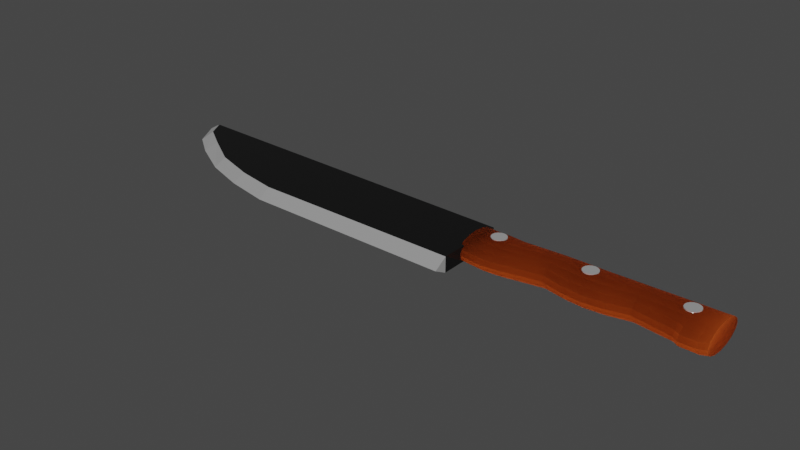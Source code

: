 # Source: faca_cozinha.blend  (saved by Blender 3.5.10; exported with 4.5.12 LTS)
import bpy
from mathutils import Matrix  # noqa: F401  (used for matrix-valued properties, if any)

bpy.ops.wm.read_factory_settings(use_empty=True)
scene = bpy.context.scene
scene.name = 'Scene'

# ---- collections
col_collection = bpy.data.collections.new('Collection'); scene.collection.children.link(col_collection)

# ---- materials (node trees are filled in below, after node groups)
mat_material = bpy.data.materials.new('Material')
mat_material.alpha_threshold = 0.0
mat_material.use_transparent_shadow = False
mat_material.roughness = 0.5
mat_material.line_color = (0.0, 0.0, 0.0, 1.0)
mat_material_001 = bpy.data.materials.new('Material.001')
mat_material_001.alpha_threshold = 0.0
mat_material_001.use_transparent_shadow = False
mat_material_001.roughness = 0.5
mat_material_001.line_color = (0.0, 0.0, 0.0, 1.0)
mat_material_002 = bpy.data.materials.new('Material.002')
mat_material_002.use_transparent_shadow = False

# ---- material node trees
mat_material.use_nodes = True; mat_material.node_tree.nodes.clear()
_N = mat_material.node_tree.nodes; _L = mat_material.node_tree.links
n0 = _N.new('ShaderNodeOutputMaterial'); n0.name = 'Material Output'; n0.location = (300, 300)
n1 = _N.new('ShaderNodeBsdfPrincipled'); n1.name = 'Principled BSDF'; n1.location = (9, 293)
n1.distribution = 'GGX'
n1.subsurface_method = 'RANDOM_WALK_SKIN'
n1.inputs[0].default_value = (0.01925, 0.01925, 0.01925, 1.0)
n1.inputs[1].default_value = 0.5849
n1.inputs[2].default_value = 0.0
n1.inputs[3].default_value = 0.0
n1.inputs[13].default_value = 0.0
n1.inputs[27].default_value = (0.0, 0.0, 0.0, 1.0)
n1.inputs[28].default_value = 1.0
_L.new(n1.outputs[0], n0.inputs[0])
n0.is_active_output = True
mat_material_001.use_nodes = True; mat_material_001.node_tree.nodes.clear()
_N = mat_material_001.node_tree.nodes; _L = mat_material_001.node_tree.links
n0 = _N.new('ShaderNodeOutputMaterial'); n0.name = 'Material Output'; n0.location = (196, 276)
n1 = _N.new('ShaderNodeBsdfPrincipled'); n1.name = 'Principled BSDF'; n1.location = (-94, 276)
n1.distribution = 'GGX'
n1.subsurface_method = 'RANDOM_WALK_SKIN'
n1.inputs[0].default_value = (1.0, 1.0, 1.0, 1.0)
n1.inputs[1].default_value = 0.7358
n1.inputs[2].default_value = 0.0
n1.inputs[3].default_value = 1.45
n1.inputs[11].default_value = 1.01
n1.inputs[13].default_value = 0.0
n1.inputs[27].default_value = (0.0, 0.0, 0.0, 1.0)
n1.inputs[28].default_value = 1.0
_L.new(n1.outputs[0], n0.inputs[0])
n0.is_active_output = True
mat_material_002.use_nodes = True; mat_material_002.node_tree.nodes.clear()
_N = mat_material_002.node_tree.nodes; _L = mat_material_002.node_tree.links
n0 = _N.new('ShaderNodeOutputMaterial'); n0.name = 'Material Output'; n0.location = (301, 300)
n1 = _N.new('ShaderNodeBsdfPrincipled'); n1.name = 'Principled BSDF'; n1.location = (11, 300)
n1.distribution = 'GGX'
n1.subsurface_method = 'RANDOM_WALK_SKIN'
n1.inputs[0].default_value = (0.08221, 0.00689, 0.001136, 1.0)
n1.inputs[2].default_value = 0.9378
n1.inputs[3].default_value = 1.45
n1.inputs[8].default_value = 1.0
n1.inputs[10].default_value = 1.0
n1.inputs[13].default_value = 0.0
n1.inputs[19].default_value = 0.1441
n1.inputs[27].default_value = (0.0, 0.0, 0.0, 1.0)
n1.inputs[28].default_value = 1.0
_L.new(n1.outputs[0], n0.inputs[0])
n0.is_active_output = True

# ---- world
world_world = bpy.data.worlds.new('World'); scene.world = world_world
world_world.use_nodes = True; world_world.node_tree.nodes.clear()
_N = world_world.node_tree.nodes; _L = world_world.node_tree.links
n0 = _N.new('ShaderNodeOutputWorld'); n0.name = 'World Output'; n0.location = (300, 300)
n1 = _N.new('ShaderNodeBackground'); n1.name = 'Background'; n1.location = (10, 300)
n1.inputs[0].default_value = (0.05088, 0.05088, 0.05088, 1.0)
_L.new(n1.outputs[0], n0.inputs[0])
n0.is_active_output = True
world_world.color = (0.05088, 0.05088, 0.05088)
world_world.use_sun_shadow = False
world_world.sun_shadow_jitter_overblur = 0.0

# ---- meshes
me_plane_002 = bpy.data.meshes.new('Plane.002')
me_plane_002.from_pydata([(-0.04143, 0.2897, 0.03567), (-1.013, 0.2327, 0.0), (-1.416, 0.3388, 0.0), (-1.598, 0.4378, 0.0), (-1.716, 0.5226, 0.0), (-1.728, 0.6471, 0.03525), (-0.04249, 0.6089, 0.03487), (-0.03839, 0.2239, 0.0), (-1.021, 0.2966, 0.03416), (-1.409, 0.3947, 0.03425), (-1.569, 0.4917, 0.03437), (-1.685, 0.5674, 0.03446), (-1.788, 0.6473, 0.0), (-1.213, 0.3327, 0.0342), (-1.223, 0.2753, 0.0), (-0.04143, 0.2897, 0.0), (-0.04249, 0.6089, 0.0), (-0.04143, 0.2897, -0.03567), (-1.728, 0.6471, -0.03525), (-0.04249, 0.6089, -0.03487), (-1.021, 0.2966, -0.03416), (-1.409, 0.3947, -0.03425), (-1.569, 0.4917, -0.03437), (-1.685, 0.5674, -0.03446), (-1.213, 0.3327, -0.0342)], [], [(0, 8, 13, 9, 10, 11, 5, 6), (8, 0, 7, 1), (13, 8, 1, 14), (10, 9, 2, 3), (11, 10, 3, 4), (5, 11, 4, 12), (9, 13, 14, 2), (0, 6, 16, 15), (6, 5, 12, 16), (0, 15, 7), (17, 19, 18, 23, 22, 21, 24, 20), (20, 1, 7, 17), (24, 14, 1, 20), (22, 3, 2, 21), (23, 4, 3, 22), (18, 12, 4, 23), (21, 2, 14, 24), (17, 15, 16, 19), (19, 16, 12, 18), (17, 7, 15)])
me_plane_002.polygons.foreach_set('material_index', [0, 1, 1, 1, 1, 1, 1, 0, 0, 1, 0, 1, 1, 1, 1, 1, 1, 0, 0, 1])
_uv = me_plane_002.uv_layers.new(name='UVMap')
_uv.uv.foreach_set('vector', [0.0, 0.0, 0.0, 0.0, 0.0, 0.0, 0.0, 0.0, 0.0, 0.0, 0.0, 0.0, 0.0, 0.0, 0.0, 0.0, 0.0, 0.0, 0.0, 0.0, 0.0, 0.0, 0.0, 0.0, 0.0, 0.0, 0.0, 0.0, 0.0, 0.0, 0.0, 0.0, 0.0, 0.0, 0.0, 0.0, 0.0, 0.0, 0.0, 0.0, 0.0, 0.0, 0.0, 0.0, 0.0, 0.0, 0.0, 0.0, 0.0, 0.0, 0.0, 0.0, 0.0, 0.0, 0.0, 0.0, 0.0, 0.0, 0.0, 0.0, 0.0, 0.0, 0.0, 0.0, 0.0, 0.0, 0.0, 0.0, 0.0, 0.0, 0.0, 0.0, 0.0, 0.0, 0.0, 0.0, 0.0, 0.0, 0.0, 0.0, 0.0, 0.0, 0.0, 0.0, 0.0, 0.0, 0.0, 0.0, 0.0, 0.0, 0.0, 0.0, 0.0, 0.0, 0.0, 0.0, 0.0, 0.0, 0.0, 0.0, 0.0, 0.0, 0.0, 0.0, 0.0, 0.0, 0.0, 0.0, 0.0, 0.0, 0.0, 0.0, 0.0, 0.0, 0.0, 0.0, 0.0, 0.0, 0.0, 0.0, 0.0, 0.0, 0.0, 0.0, 0.0, 0.0, 0.0, 0.0, 0.0, 0.0, 0.0, 0.0, 0.0, 0.0, 0.0, 0.0, 0.0, 0.0, 0.0, 0.0, 0.0, 0.0, 0.0, 0.0, 0.0, 0.0, 0.0, 0.0, 0.0, 0.0, 0.0, 0.0, 0.0, 0.0, 0.0, 0.0, 0.0, 0.0, 0.0, 0.0, 0.0, 0.0, 0.0, 0.0, 0.0, 0.0, 0.0, 0.0, 0.0, 0.0, 0.0, 0.0])
me_plane_002.materials.append(mat_material)
me_plane_002.materials.append(mat_material_001)
me_plane_002.update()
me_cylinder_001 = bpy.data.meshes.new('Cylinder.001')
me_cylinder_001.from_pydata([(2.281e-08, 0.6055, -0.0559), (-1.33e-08, 0.6055, 1.005), (0.04484, 0.5965, -0.0559), (0.04484, 0.5965, 1.005), (0.08285, 0.5711, -0.0559), (0.08285, 0.5711, 1.005), (0.1083, 0.5331, -0.0559), (0.1083, 0.5331, 1.005), (0.1172, 0.4883, -0.0559), (0.1172, 0.4883, 1.005), (0.1083, 0.4435, -0.0559), (0.1083, 0.4435, 1.005), (0.08285, 0.4054, -0.0559), (0.08285, 0.4054, 1.005), (0.04484, 0.38, -0.0559), (0.04484, 0.38, 1.005), (2.281e-08, 0.3711, -0.0559), (-1.33e-08, 0.3711, 1.005), (-0.04484, 0.38, -0.0559), (-0.04484, 0.38, 1.005), (-0.08285, 0.4054, -0.0559), (-0.08285, 0.4054, 1.005), (-0.1083, 0.4435, -0.0559), (-0.1083, 0.4435, 1.005), (-0.1172, 0.4883, -0.0559), (-0.1172, 0.4883, 1.005), (-0.1083, 0.5331, -0.0559), (-0.1083, 0.5331, 1.005), (-0.08285, 0.5711, -0.0559), (-0.08285, 0.5711, 1.005), (-0.04484, 0.5965, -0.0559), (-0.04484, 0.5965, 1.005), (-1.211e-08, 0.6055, 0.9695), (0.04484, 0.5965, 0.9695), (0.08285, 0.5692, 0.9695), (0.1083, 0.5283, 0.9695), (0.1172, 0.4801, 0.9695), (0.1083, 0.4319, 0.9695), (0.08285, 0.391, 0.9695), (0.04484, 0.3637, 0.9695), (-1.211e-08, 0.3541, 0.9695), (-0.04484, 0.3637, 0.9695), (-0.08285, 0.391, 0.9695), (-0.1083, 0.4319, 0.9695), (-0.1172, 0.4801, 0.9695), (-0.1083, 0.5283, 0.9695), (-0.08285, 0.5692, 0.9695), (-0.04484, 0.5965, 0.9695), (0.04484, 0.5965, 0.8982), (0.08285, 0.5693, 0.8982), (0.1083, 0.5287, 0.8982), (0.1172, 0.4807, 0.8982), (0.1083, 0.4327, 0.8982), (0.08285, 0.392, 0.8982), (0.04484, 0.3648, 0.8982), (-9.678e-09, 0.3553, 0.8982), (-0.04484, 0.3648, 0.8982), (-0.08285, 0.392, 0.8982), (-0.1083, 0.4327, 0.8982), (-0.1172, 0.4807, 0.8982), (-0.1083, 0.5287, 0.8982), (-0.08285, 0.5693, 0.8982), (-0.04484, 0.5965, 0.8982), (-9.678e-09, 0.6055, 0.8982), (0.04484, 0.5946, 0.8725), (0.08285, 0.5697, 0.8725), (0.1083, 0.5323, 0.8725), (0.1172, 0.4883, 0.8725), (0.1083, 0.4443, 0.8725), (0.08285, 0.4069, 0.8725), (0.04484, 0.382, 0.8725), (-8.804e-09, 0.3732, 0.8725), (-0.04484, 0.382, 0.8725), (-0.08285, 0.4069, 0.8725), (-0.1083, 0.4443, 0.8725), (-0.1172, 0.4883, 0.8725), (-0.1083, 0.5323, 0.8725), (-0.08285, 0.5697, 0.8725), (-0.04484, 0.5946, 0.8725), (-8.804e-09, 0.6055, 0.8725), (0.04484, 0.5886, 0.6913), (0.08285, 0.5678, 0.6913), (0.1083, 0.5365, 0.6913), (0.1172, 0.4996, 0.6913), (0.1083, 0.4628, 0.6913), (0.08285, 0.4315, 0.6913), (0.04484, 0.4106, 0.6913), (-2.633e-09, 0.4033, 0.6913), (-0.04484, 0.4106, 0.6913), (-0.08285, 0.4315, 0.6913), (-0.1083, 0.4628, 0.6913), (-0.1172, 0.4996, 0.6913), (-0.1083, 0.5365, 0.6913), (-0.08285, 0.5678, 0.6913), (-0.04484, 0.5886, 0.6913), (-2.633e-09, 0.6055, 0.6913), (0.04484, 0.5893, 0.3177), (0.08285, 0.5682, 0.3177), (0.1083, 0.5368, 0.3177), (0.1172, 0.4996, 0.3177), (0.1083, 0.4625, 0.3177), (0.08285, 0.431, 0.3177), (0.04484, 0.41, 0.3177), (1.009e-08, 0.4026, 0.3177), (-0.04484, 0.41, 0.3177), (-0.08285, 0.431, 0.3177), (-0.1083, 0.4625, 0.3177), (-0.1172, 0.4996, 0.3177), (-0.1083, 0.5368, 0.3177), (-0.08285, 0.5682, 0.3177), (-0.04484, 0.5893, 0.3177), (1.009e-08, 0.6055, 0.3177), (3.727e-09, 0.6055, 0.5045), (0.04484, 0.5903, 0.5045), (0.08285, 0.5653, 0.5045), (0.1083, 0.5278, 0.5045), (0.1172, 0.4835, 0.5045), (0.1083, 0.4393, 0.5045), (0.08285, 0.4018, 0.5045), (0.04484, 0.3768, 0.5045), (3.727e-09, 0.368, 0.5045), (-0.04484, 0.3768, 0.5045), (-0.08285, 0.4018, 0.5045), (-0.1083, 0.4393, 0.5045), (-0.1172, 0.4835, 0.5045), (-0.1083, 0.5278, 0.5045), (-0.08285, 0.5653, 0.5045), (-0.04484, 0.5903, 0.5045), (0.04484, 0.5914, 0.4111), (0.08285, 0.5674, 0.4111), (0.1083, 0.5314, 0.4111), (0.1172, 0.489, 0.4111), (0.1083, 0.4465, 0.4111), (0.08285, 0.4106, 0.4111), (0.04484, 0.3866, 0.4111), (6.908e-09, 0.3781, 0.4111), (-0.04484, 0.3866, 0.4111), (-0.08285, 0.4106, 0.4111), (-0.1083, 0.4465, 0.4111), (-0.1172, 0.489, 0.4111), (-0.1083, 0.5314, 0.4111), (-0.08285, 0.5674, 0.4111), (-0.04484, 0.5914, 0.4111), (6.908e-09, 0.6055, 0.4111), (5.47e-10, 0.6055, 0.5979), (0.04484, 0.591, 0.5979), (0.08285, 0.5671, 0.5979), (0.1083, 0.5313, 0.5979), (0.1172, 0.489, 0.5979), (0.1083, 0.4467, 0.5979), (0.08285, 0.4108, 0.5979), (0.04484, 0.3869, 0.5979), (5.47e-10, 0.3785, 0.5979), (-0.04484, 0.3869, 0.5979), (-0.08285, 0.4108, 0.5979), (-0.1083, 0.4467, 0.5979), (-0.1172, 0.489, 0.5979), (-0.1083, 0.5313, 0.5979), (-0.08285, 0.5671, 0.5979), (-0.04484, 0.591, 0.5979), (0.04484, 0.5842, 0.1309), (0.08285, 0.5593, 0.1309), (0.1083, 0.5221, 0.1309), (0.1172, 0.4781, 0.1309), (0.1083, 0.4342, 0.1309), (0.08285, 0.3969, 0.1309), (0.04484, 0.3721, 0.1309), (1.645e-08, 0.3633, 0.1309), (-0.04484, 0.3721, 0.1309), (-0.08285, 0.3969, 0.1309), (-0.1083, 0.4342, 0.1309), (-0.1172, 0.4781, 0.1309), (-0.1083, 0.5221, 0.1309), (-0.08285, 0.5593, 0.1309), (-0.04484, 0.5842, 0.1309), (1.645e-08, 0.6055, 0.1309), (0.04484, 0.5924, 0.06318), (0.08285, 0.5657, 0.06318), (0.1083, 0.5258, 0.06318), (0.1172, 0.4788, 0.06318), (0.1083, 0.4317, 0.06318), (0.08285, 0.3919, 0.06318), (0.04484, 0.3652, 0.06318), (1.876e-08, 0.3558, 0.06318), (-0.04484, 0.3652, 0.06318), (-0.08285, 0.3919, 0.06318), (-0.1083, 0.4317, 0.06318), (-0.1172, 0.4788, 0.06318), (-0.1083, 0.5258, 0.06318), (-0.08285, 0.5657, 0.06318), (-0.04484, 0.5924, 0.06318), (1.876e-08, 0.6055, 0.06318), (0.04484, 0.5915, -0.008205), (0.08285, 0.5658, -0.008205), (0.1083, 0.5274, -0.008205), (0.1172, 0.4821, -0.008205), (0.1083, 0.4368, -0.008205), (0.08285, 0.3984, -0.008205), (0.04484, 0.3727, -0.008205), (2.119e-08, 0.3637, -0.008205), (-0.04484, 0.3727, -0.008205), (-0.08285, 0.3984, -0.008205), (-0.1083, 0.4368, -0.008205), (-0.1172, 0.4821, -0.008205), (-0.1083, 0.5274, -0.008205), (-0.08285, 0.5658, -0.008205), (-0.04484, 0.5915, -0.008205), (2.119e-08, 0.6055, -0.008205)], [], [(32, 1, 3, 33), (33, 3, 5, 34), (34, 5, 7, 35), (35, 7, 9, 36), (36, 9, 11, 37), (37, 11, 13, 38), (38, 13, 15, 39), (39, 15, 17, 40), (40, 17, 19, 41), (41, 19, 21, 42), (42, 21, 23, 43), (43, 23, 25, 44), (44, 25, 27, 45), (45, 27, 29, 46), (3, 1, 31, 29, 27, 25, 23, 21, 19, 17, 15, 13, 11, 9, 7, 5), (46, 29, 31, 47), (47, 31, 1, 32), (0, 2, 4, 6, 8, 10, 12, 14, 16, 18, 20, 22, 24, 26, 28, 30), (62, 47, 32, 63), (61, 46, 47, 62), (60, 45, 46, 61), (59, 44, 45, 60), (58, 43, 44, 59), (57, 42, 43, 58), (56, 41, 42, 57), (55, 40, 41, 56), (54, 39, 40, 55), (53, 38, 39, 54), (52, 37, 38, 53), (51, 36, 37, 52), (50, 35, 36, 51), (49, 34, 35, 50), (48, 33, 34, 49), (63, 32, 33, 48), (79, 63, 48, 64), (64, 48, 49, 65), (65, 49, 50, 66), (66, 50, 51, 67), (67, 51, 52, 68), (68, 52, 53, 69), (69, 53, 54, 70), (70, 54, 55, 71), (71, 55, 56, 72), (72, 56, 57, 73), (73, 57, 58, 74), (74, 58, 59, 75), (75, 59, 60, 76), (76, 60, 61, 77), (77, 61, 62, 78), (78, 62, 63, 79), (94, 78, 79, 95), (93, 77, 78, 94), (92, 76, 77, 93), (91, 75, 76, 92), (90, 74, 75, 91), (89, 73, 74, 90), (88, 72, 73, 89), (87, 71, 72, 88), (86, 70, 71, 87), (85, 69, 70, 86), (84, 68, 69, 85), (83, 67, 68, 84), (82, 66, 67, 83), (81, 65, 66, 82), (80, 64, 65, 81), (95, 79, 64, 80), (144, 95, 80, 145), (145, 80, 81, 146), (146, 81, 82, 147), (147, 82, 83, 148), (148, 83, 84, 149), (149, 84, 85, 150), (150, 85, 86, 151), (151, 86, 87, 152), (152, 87, 88, 153), (153, 88, 89, 154), (154, 89, 90, 155), (155, 90, 91, 156), (156, 91, 92, 157), (157, 92, 93, 158), (158, 93, 94, 159), (159, 94, 95, 144), (174, 110, 111, 175), (173, 109, 110, 174), (172, 108, 109, 173), (171, 107, 108, 172), (170, 106, 107, 171), (169, 105, 106, 170), (168, 104, 105, 169), (167, 103, 104, 168), (166, 102, 103, 167), (165, 101, 102, 166), (164, 100, 101, 165), (163, 99, 100, 164), (162, 98, 99, 163), (161, 97, 98, 162), (160, 96, 97, 161), (175, 111, 96, 160), (142, 127, 112, 143), (141, 126, 127, 142), (140, 125, 126, 141), (139, 124, 125, 140), (138, 123, 124, 139), (137, 122, 123, 138), (136, 121, 122, 137), (135, 120, 121, 136), (134, 119, 120, 135), (133, 118, 119, 134), (132, 117, 118, 133), (131, 116, 117, 132), (130, 115, 116, 131), (129, 114, 115, 130), (128, 113, 114, 129), (143, 112, 113, 128), (111, 143, 128, 96), (96, 128, 129, 97), (97, 129, 130, 98), (98, 130, 131, 99), (99, 131, 132, 100), (100, 132, 133, 101), (101, 133, 134, 102), (102, 134, 135, 103), (103, 135, 136, 104), (104, 136, 137, 105), (105, 137, 138, 106), (106, 138, 139, 107), (107, 139, 140, 108), (108, 140, 141, 109), (109, 141, 142, 110), (110, 142, 143, 111), (127, 159, 144, 112), (126, 158, 159, 127), (125, 157, 158, 126), (124, 156, 157, 125), (123, 155, 156, 124), (122, 154, 155, 123), (121, 153, 154, 122), (120, 152, 153, 121), (119, 151, 152, 120), (118, 150, 151, 119), (117, 149, 150, 118), (116, 148, 149, 117), (115, 147, 148, 116), (114, 146, 147, 115), (113, 145, 146, 114), (112, 144, 145, 113), (191, 175, 160, 176), (176, 160, 161, 177), (177, 161, 162, 178), (178, 162, 163, 179), (179, 163, 164, 180), (180, 164, 165, 181), (181, 165, 166, 182), (182, 166, 167, 183), (183, 167, 168, 184), (184, 168, 169, 185), (185, 169, 170, 186), (186, 170, 171, 187), (187, 171, 172, 188), (188, 172, 173, 189), (189, 173, 174, 190), (190, 174, 175, 191), (206, 190, 191, 207), (205, 189, 190, 206), (204, 188, 189, 205), (203, 187, 188, 204), (202, 186, 187, 203), (201, 185, 186, 202), (200, 184, 185, 201), (199, 183, 184, 200), (198, 182, 183, 199), (197, 181, 182, 198), (196, 180, 181, 197), (195, 179, 180, 196), (194, 178, 179, 195), (193, 177, 178, 194), (192, 176, 177, 193), (207, 191, 176, 192), (0, 207, 192, 2), (2, 192, 193, 4), (4, 193, 194, 6), (6, 194, 195, 8), (8, 195, 196, 10), (10, 196, 197, 12), (12, 197, 198, 14), (14, 198, 199, 16), (16, 199, 200, 18), (18, 200, 201, 20), (20, 201, 202, 22), (22, 202, 203, 24), (24, 203, 204, 26), (26, 204, 205, 28), (28, 205, 206, 30), (30, 206, 207, 0)])
_uv = me_cylinder_001.uv_layers.new(name='UVMap')
_uv.uv.foreach_set('vector', [1.0, 0.9835, 1.0, 1.0, 0.9375, 1.0, 0.9375, 0.9835, 0.9375, 0.9835, 0.9375, 1.0, 0.875, 1.0, 0.875, 0.9835, 0.875, 0.9835, 0.875, 1.0, 0.8125, 1.0, 0.8125, 0.9835, 0.8125, 0.9835, 0.8125, 1.0, 0.75, 1.0, 0.75, 0.9835, 0.75, 0.9835, 0.75, 1.0, 0.6875, 1.0, 0.6875, 0.9835, 0.6875, 0.9835, 0.6875, 1.0, 0.625, 1.0, 0.625, 0.9835, 0.625, 0.9835, 0.625, 1.0, 0.5625, 1.0, 0.5625, 0.9835, 0.5625, 0.9835, 0.5625, 1.0, 0.5, 1.0, 0.5, 0.9835, 0.5, 0.9835, 0.5, 1.0, 0.4375, 1.0, 0.4375, 0.9835, 0.4375, 0.9835, 0.4375, 1.0, 0.375, 1.0, 0.375, 0.9835, 0.375, 0.9835, 0.375, 1.0, 0.3125, 1.0, 0.3125, 0.9835, 0.3125, 0.9835, 0.3125, 1.0, 0.25, 1.0, 0.25, 0.9835, 0.25, 0.9835, 0.25, 1.0, 0.1875, 1.0, 0.1875, 0.9835, 0.1875, 0.9835, 0.1875, 1.0, 0.125, 1.0, 0.125, 0.9835, 0.3418, 0.4717, 0.25, 0.49, 0.1582, 0.4717, 0.08029, 0.4197, 0.02827, 0.3418, 0.01, 0.25, 0.02827, 0.1582, 0.08029, 0.08029, 0.1582, 0.02827, 0.25, 0.01, 0.3418, 0.02827, 0.4197, 0.08029, 0.4717, 0.1582, 0.49, 0.25, 0.4717, 0.3418, 0.4197, 0.4197, 0.125, 0.9835, 0.125, 1.0, 0.0625, 1.0, 0.0625, 0.9835, 0.0625, 0.9835, 0.0625, 1.0, 0.0, 1.0, 0.0, 0.9835, 0.75, 0.49, 0.8418, 0.4717, 0.9197, 0.4197, 0.9717, 0.3418, 0.99, 0.25, 0.9717, 0.1582, 0.9197, 0.08029, 0.8418, 0.02827, 0.75, 0.01, 0.6582, 0.02827, 0.5803, 0.08029, 0.5283, 0.1582, 0.51, 0.25, 0.5283, 0.3418, 0.5803, 0.4197, 0.6582, 0.4717, 0.0625, 0.9498, 0.0625, 0.9835, 0.0, 0.9835, 0.0, 0.9498, 0.125, 0.9498, 0.125, 0.9835, 0.0625, 0.9835, 0.0625, 0.9498, 0.1875, 0.9498, 0.1875, 0.9835, 0.125, 0.9835, 0.125, 0.9498, 0.25, 0.9498, 0.25, 0.9835, 0.1875, 0.9835, 0.1875, 0.9498, 0.3125, 0.9498, 0.3125, 0.9835, 0.25, 0.9835, 0.25, 0.9498, 0.375, 0.9498, 0.375, 0.9835, 0.3125, 0.9835, 0.3125, 0.9498, 0.4375, 0.9498, 0.4375, 0.9835, 0.375, 0.9835, 0.375, 0.9498, 0.5, 0.9498, 0.5, 0.9835, 0.4375, 0.9835, 0.4375, 0.9498, 0.5625, 0.9498, 0.5625, 0.9835, 0.5, 0.9835, 0.5, 0.9498, 0.625, 0.9498, 0.625, 0.9835, 0.5625, 0.9835, 0.5625, 0.9498, 0.6875, 0.9498, 0.6875, 0.9835, 0.625, 0.9835, 0.625, 0.9498, 0.75, 0.9498, 0.75, 0.9835, 0.6875, 0.9835, 0.6875, 0.9498, 0.8125, 0.9498, 0.8125, 0.9835, 0.75, 0.9835, 0.75, 0.9498, 0.875, 0.9498, 0.875, 0.9835, 0.8125, 0.9835, 0.8125, 0.9498, 0.9375, 0.9498, 0.9375, 0.9835, 0.875, 0.9835, 0.875, 0.9498, 1.0, 0.9498, 1.0, 0.9835, 0.9375, 0.9835, 0.9375, 0.9498, 1.0, 0.9377, 1.0, 0.9498, 0.9375, 0.9498, 0.9375, 0.9377, 0.9375, 0.9377, 0.9375, 0.9498, 0.875, 0.9498, 0.875, 0.9377, 0.875, 0.9377, 0.875, 0.9498, 0.8125, 0.9498, 0.8125, 0.9377, 0.8125, 0.9377, 0.8125, 0.9498, 0.75, 0.9498, 0.75, 0.9377, 0.75, 0.9377, 0.75, 0.9498, 0.6875, 0.9498, 0.6875, 0.9377, 0.6875, 0.9377, 0.6875, 0.9498, 0.625, 0.9498, 0.625, 0.9377, 0.625, 0.9377, 0.625, 0.9498, 0.5625, 0.9498, 0.5625, 0.9377, 0.5625, 0.9377, 0.5625, 0.9498, 0.5, 0.9498, 0.5, 0.9377, 0.5, 0.9377, 0.5, 0.9498, 0.4375, 0.9498, 0.4375, 0.9377, 0.4375, 0.9377, 0.4375, 0.9498, 0.375, 0.9498, 0.375, 0.9377, 0.375, 0.9377, 0.375, 0.9498, 0.3125, 0.9498, 0.3125, 0.9377, 0.3125, 0.9377, 0.3125, 0.9498, 0.25, 0.9498, 0.25, 0.9377, 0.25, 0.9377, 0.25, 0.9498, 0.1875, 0.9498, 0.1875, 0.9377, 0.1875, 0.9377, 0.1875, 0.9498, 0.125, 0.9498, 0.125, 0.9377, 0.125, 0.9377, 0.125, 0.9498, 0.0625, 0.9498, 0.0625, 0.9377, 0.0625, 0.9377, 0.0625, 0.9498, 0.0, 0.9498, 0.0, 0.9377, 0.0625, 0.8523, 0.0625, 0.9377, 0.0, 0.9377, 0.0, 0.8523, 0.125, 0.8523, 0.125, 0.9377, 0.0625, 0.9377, 0.0625, 0.8523, 0.1875, 0.8523, 0.1875, 0.9377, 0.125, 0.9377, 0.125, 0.8523, 0.25, 0.8523, 0.25, 0.9377, 0.1875, 0.9377, 0.1875, 0.8523, 0.3125, 0.8523, 0.3125, 0.9377, 0.25, 0.9377, 0.25, 0.8523, 0.375, 0.8523, 0.375, 0.9377, 0.3125, 0.9377, 0.3125, 0.8523, 0.4375, 0.8523, 0.4375, 0.9377, 0.375, 0.9377, 0.375, 0.8523, 0.5, 0.8523, 0.5, 0.9377, 0.4375, 0.9377, 0.4375, 0.8523, 0.5625, 0.8523, 0.5625, 0.9377, 0.5, 0.9377, 0.5, 0.8523, 0.625, 0.8523, 0.625, 0.9377, 0.5625, 0.9377, 0.5625, 0.8523, 0.6875, 0.8523, 0.6875, 0.9377, 0.625, 0.9377, 0.625, 0.8523, 0.75, 0.8523, 0.75, 0.9377, 0.6875, 0.9377, 0.6875, 0.8523, 0.8125, 0.8523, 0.8125, 0.9377, 0.75, 0.9377, 0.75, 0.8523, 0.875, 0.8523, 0.875, 0.9377, 0.8125, 0.9377, 0.8125, 0.8523, 0.9375, 0.8523, 0.9375, 0.9377, 0.875, 0.9377, 0.875, 0.8523, 1.0, 0.8523, 1.0, 0.9377, 0.9375, 0.9377, 0.9375, 0.8523, 1.0, 0.8082, 1.0, 0.8523, 0.9375, 0.8523, 0.9375, 0.8082, 0.9375, 0.8082, 0.9375, 0.8523, 0.875, 0.8523, 0.875, 0.8082, 0.875, 0.8082, 0.875, 0.8523, 0.8125, 0.8523, 0.8125, 0.8082, 0.8125, 0.8082, 0.8125, 0.8523, 0.75, 0.8523, 0.75, 0.8082, 0.75, 0.8082, 0.75, 0.8523, 0.6875, 0.8523, 0.6875, 0.8082, 0.6875, 0.8082, 0.6875, 0.8523, 0.625, 0.8523, 0.625, 0.8082, 0.625, 0.8082, 0.625, 0.8523, 0.5625, 0.8523, 0.5625, 0.8082, 0.5625, 0.8082, 0.5625, 0.8523, 0.5, 0.8523, 0.5, 0.8082, 0.5, 0.8082, 0.5, 0.8523, 0.4375, 0.8523, 0.4375, 0.8082, 0.4375, 0.8082, 0.4375, 0.8523, 0.375, 0.8523, 0.375, 0.8082, 0.375, 0.8082, 0.375, 0.8523, 0.3125, 0.8523, 0.3125, 0.8082, 0.3125, 0.8082, 0.3125, 0.8523, 0.25, 0.8523, 0.25, 0.8082, 0.25, 0.8082, 0.25, 0.8523, 0.1875, 0.8523, 0.1875, 0.8082, 0.1875, 0.8082, 0.1875, 0.8523, 0.125, 0.8523, 0.125, 0.8082, 0.125, 0.8082, 0.125, 0.8523, 0.0625, 0.8523, 0.0625, 0.8082, 0.0625, 0.8082, 0.0625, 0.8523, 0.0, 0.8523, 0.0, 0.8082, 0.0625, 0.5881, 0.0625, 0.6761, 0.0, 0.6761, 0.0, 0.5881, 0.125, 0.5881, 0.125, 0.6761, 0.0625, 0.6761, 0.0625, 0.5881, 0.1875, 0.5881, 0.1875, 0.6761, 0.125, 0.6761, 0.125, 0.5881, 0.25, 0.5881, 0.25, 0.6761, 0.1875, 0.6761, 0.1875, 0.5881, 0.3125, 0.5881, 0.3125, 0.6761, 0.25, 0.6761, 0.25, 0.5881, 0.375, 0.5881, 0.375, 0.6761, 0.3125, 0.6761, 0.3125, 0.5881, 0.4375, 0.5881, 0.4375, 0.6761, 0.375, 0.6761, 0.375, 0.5881, 0.5, 0.5881, 0.5, 0.6761, 0.4375, 0.6761, 0.4375, 0.5881, 0.5625, 0.5881, 0.5625, 0.6761, 0.5, 0.6761, 0.5, 0.5881, 0.625, 0.5881, 0.625, 0.6761, 0.5625, 0.6761, 0.5625, 0.5881, 0.6875, 0.5881, 0.6875, 0.6761, 0.625, 0.6761, 0.625, 0.5881, 0.75, 0.5881, 0.75, 0.6761, 0.6875, 0.6761, 0.6875, 0.5881, 0.8125, 0.5881, 0.8125, 0.6761, 0.75, 0.6761, 0.75, 0.5881, 0.875, 0.5881, 0.875, 0.6761, 0.8125, 0.6761, 0.8125, 0.5881, 0.9375, 0.5881, 0.9375, 0.6761, 0.875, 0.6761, 0.875, 0.5881, 1.0, 0.5881, 1.0, 0.6761, 0.9375, 0.6761, 0.9375, 0.5881, 0.0625, 0.7202, 0.0625, 0.7642, 0.0, 0.7642, 0.0, 0.7202, 0.125, 0.7202, 0.125, 0.7642, 0.0625, 0.7642, 0.0625, 0.7202, 0.1875, 0.7202, 0.1875, 0.7642, 0.125, 0.7642, 0.125, 0.7202, 0.25, 0.7202, 0.25, 0.7642, 0.1875, 0.7642, 0.1875, 0.7202, 0.3125, 0.7202, 0.3125, 0.7642, 0.25, 0.7642, 0.25, 0.7202, 0.375, 0.7202, 0.375, 0.7642, 0.3125, 0.7642, 0.3125, 0.7202, 0.4375, 0.7202, 0.4375, 0.7642, 0.375, 0.7642, 0.375, 0.7202, 0.5, 0.7202, 0.5, 0.7642, 0.4375, 0.7642, 0.4375, 0.7202, 0.5625, 0.7202, 0.5625, 0.7642, 0.5, 0.7642, 0.5, 0.7202, 0.625, 0.7202, 0.625, 0.7642, 0.5625, 0.7642, 0.5625, 0.7202, 0.6875, 0.7202, 0.6875, 0.7642, 0.625, 0.7642, 0.625, 0.7202, 0.75, 0.7202, 0.75, 0.7642, 0.6875, 0.7642, 0.6875, 0.7202, 0.8125, 0.7202, 0.8125, 0.7642, 0.75, 0.7642, 0.75, 0.7202, 0.875, 0.7202, 0.875, 0.7642, 0.8125, 0.7642, 0.8125, 0.7202, 0.9375, 0.7202, 0.9375, 0.7642, 0.875, 0.7642, 0.875, 0.7202, 1.0, 0.7202, 1.0, 0.7642, 0.9375, 0.7642, 0.9375, 0.7202, 1.0, 0.6761, 1.0, 0.7202, 0.9375, 0.7202, 0.9375, 0.6761, 0.9375, 0.6761, 0.9375, 0.7202, 0.875, 0.7202, 0.875, 0.6761, 0.875, 0.6761, 0.875, 0.7202, 0.8125, 0.7202, 0.8125, 0.6761, 0.8125, 0.6761, 0.8125, 0.7202, 0.75, 0.7202, 0.75, 0.6761, 0.75, 0.6761, 0.75, 0.7202, 0.6875, 0.7202, 0.6875, 0.6761, 0.6875, 0.6761, 0.6875, 0.7202, 0.625, 0.7202, 0.625, 0.6761, 0.625, 0.6761, 0.625, 0.7202, 0.5625, 0.7202, 0.5625, 0.6761, 0.5625, 0.6761, 0.5625, 0.7202, 0.5, 0.7202, 0.5, 0.6761, 0.5, 0.6761, 0.5, 0.7202, 0.4375, 0.7202, 0.4375, 0.6761, 0.4375, 0.6761, 0.4375, 0.7202, 0.375, 0.7202, 0.375, 0.6761, 0.375, 0.6761, 0.375, 0.7202, 0.3125, 0.7202, 0.3125, 0.6761, 0.3125, 0.6761, 0.3125, 0.7202, 0.25, 0.7202, 0.25, 0.6761, 0.25, 0.6761, 0.25, 0.7202, 0.1875, 0.7202, 0.1875, 0.6761, 0.1875, 0.6761, 0.1875, 0.7202, 0.125, 0.7202, 0.125, 0.6761, 0.125, 0.6761, 0.125, 0.7202, 0.0625, 0.7202, 0.0625, 0.6761, 0.0625, 0.6761, 0.0625, 0.7202, 0.0, 0.7202, 0.0, 0.6761, 0.0625, 0.7642, 0.0625, 0.8082, 0.0, 0.8082, 0.0, 0.7642, 0.125, 0.7642, 0.125, 0.8082, 0.0625, 0.8082, 0.0625, 0.7642, 0.1875, 0.7642, 0.1875, 0.8082, 0.125, 0.8082, 0.125, 0.7642, 0.25, 0.7642, 0.25, 0.8082, 0.1875, 0.8082, 0.1875, 0.7642, 0.3125, 0.7642, 0.3125, 0.8082, 0.25, 0.8082, 0.25, 0.7642, 0.375, 0.7642, 0.375, 0.8082, 0.3125, 0.8082, 0.3125, 0.7642, 0.4375, 0.7642, 0.4375, 0.8082, 0.375, 0.8082, 0.375, 0.7642, 0.5, 0.7642, 0.5, 0.8082, 0.4375, 0.8082, 0.4375, 0.7642, 0.5625, 0.7642, 0.5625, 0.8082, 0.5, 0.8082, 0.5, 0.7642, 0.625, 0.7642, 0.625, 0.8082, 0.5625, 0.8082, 0.5625, 0.7642, 0.6875, 0.7642, 0.6875, 0.8082, 0.625, 0.8082, 0.625, 0.7642, 0.75, 0.7642, 0.75, 0.8082, 0.6875, 0.8082, 0.6875, 0.7642, 0.8125, 0.7642, 0.8125, 0.8082, 0.75, 0.8082, 0.75, 0.7642, 0.875, 0.7642, 0.875, 0.8082, 0.8125, 0.8082, 0.8125, 0.7642, 0.9375, 0.7642, 0.9375, 0.8082, 0.875, 0.8082, 0.875, 0.7642, 1.0, 0.7642, 1.0, 0.8082, 0.9375, 0.8082, 0.9375, 0.7642, 1.0, 0.5561, 1.0, 0.5881, 0.9375, 0.5881, 0.9375, 0.5561, 0.9375, 0.5561, 0.9375, 0.5881, 0.875, 0.5881, 0.875, 0.5561, 0.875, 0.5561, 0.875, 0.5881, 0.8125, 0.5881, 0.8125, 0.5561, 0.8125, 0.5561, 0.8125, 0.5881, 0.75, 0.5881, 0.75, 0.5561, 0.75, 0.5561, 0.75, 0.5881, 0.6875, 0.5881, 0.6875, 0.5561, 0.6875, 0.5561, 0.6875, 0.5881, 0.625, 0.5881, 0.625, 0.5561, 0.625, 0.5561, 0.625, 0.5881, 0.5625, 0.5881, 0.5625, 0.5561, 0.5625, 0.5561, 0.5625, 0.5881, 0.5, 0.5881, 0.5, 0.5561, 0.5, 0.5561, 0.5, 0.5881, 0.4375, 0.5881, 0.4375, 0.5561, 0.4375, 0.5561, 0.4375, 0.5881, 0.375, 0.5881, 0.375, 0.5561, 0.375, 0.5561, 0.375, 0.5881, 0.3125, 0.5881, 0.3125, 0.5561, 0.3125, 0.5561, 0.3125, 0.5881, 0.25, 0.5881, 0.25, 0.5561, 0.25, 0.5561, 0.25, 0.5881, 0.1875, 0.5881, 0.1875, 0.5561, 0.1875, 0.5561, 0.1875, 0.5881, 0.125, 0.5881, 0.125, 0.5561, 0.125, 0.5561, 0.125, 0.5881, 0.0625, 0.5881, 0.0625, 0.5561, 0.0625, 0.5561, 0.0625, 0.5881, 0.0, 0.5881, 0.0, 0.5561, 0.0625, 0.5225, 0.0625, 0.5561, 0.0, 0.5561, 0.0, 0.5225, 0.125, 0.5225, 0.125, 0.5561, 0.0625, 0.5561, 0.0625, 0.5225, 0.1875, 0.5225, 0.1875, 0.5561, 0.125, 0.5561, 0.125, 0.5225, 0.25, 0.5225, 0.25, 0.5561, 0.1875, 0.5561, 0.1875, 0.5225, 0.3125, 0.5225, 0.3125, 0.5561, 0.25, 0.5561, 0.25, 0.5225, 0.375, 0.5225, 0.375, 0.5561, 0.3125, 0.5561, 0.3125, 0.5225, 0.4375, 0.5225, 0.4375, 0.5561, 0.375, 0.5561, 0.375, 0.5225, 0.5, 0.5225, 0.5, 0.5561, 0.4375, 0.5561, 0.4375, 0.5225, 0.5625, 0.5225, 0.5625, 0.5561, 0.5, 0.5561, 0.5, 0.5225, 0.625, 0.5225, 0.625, 0.5561, 0.5625, 0.5561, 0.5625, 0.5225, 0.6875, 0.5225, 0.6875, 0.5561, 0.625, 0.5561, 0.625, 0.5225, 0.75, 0.5225, 0.75, 0.5561, 0.6875, 0.5561, 0.6875, 0.5225, 0.8125, 0.5225, 0.8125, 0.5561, 0.75, 0.5561, 0.75, 0.5225, 0.875, 0.5225, 0.875, 0.5561, 0.8125, 0.5561, 0.8125, 0.5225, 0.9375, 0.5225, 0.9375, 0.5561, 0.875, 0.5561, 0.875, 0.5225, 1.0, 0.5225, 1.0, 0.5561, 0.9375, 0.5561, 0.9375, 0.5225, 1.0, 0.5, 1.0, 0.5225, 0.9375, 0.5225, 0.9375, 0.5, 0.9375, 0.5, 0.9375, 0.5225, 0.875, 0.5225, 0.875, 0.5, 0.875, 0.5, 0.875, 0.5225, 0.8125, 0.5225, 0.8125, 0.5, 0.8125, 0.5, 0.8125, 0.5225, 0.75, 0.5225, 0.75, 0.5, 0.75, 0.5, 0.75, 0.5225, 0.6875, 0.5225, 0.6875, 0.5, 0.6875, 0.5, 0.6875, 0.5225, 0.625, 0.5225, 0.625, 0.5, 0.625, 0.5, 0.625, 0.5225, 0.5625, 0.5225, 0.5625, 0.5, 0.5625, 0.5, 0.5625, 0.5225, 0.5, 0.5225, 0.5, 0.5, 0.5, 0.5, 0.5, 0.5225, 0.4375, 0.5225, 0.4375, 0.5, 0.4375, 0.5, 0.4375, 0.5225, 0.375, 0.5225, 0.375, 0.5, 0.375, 0.5, 0.375, 0.5225, 0.3125, 0.5225, 0.3125, 0.5, 0.3125, 0.5, 0.3125, 0.5225, 0.25, 0.5225, 0.25, 0.5, 0.25, 0.5, 0.25, 0.5225, 0.1875, 0.5225, 0.1875, 0.5, 0.1875, 0.5, 0.1875, 0.5225, 0.125, 0.5225, 0.125, 0.5, 0.125, 0.5, 0.125, 0.5225, 0.0625, 0.5225, 0.0625, 0.5, 0.0625, 0.5, 0.0625, 0.5225, 0.0, 0.5225, 0.0, 0.5])
me_cylinder_001.materials.append(mat_material_002)
me_cylinder_001.update()
me_cylinder_002 = bpy.data.meshes.new('Cylinder.002')
me_cylinder_002.from_pydata([(0.0, 1.0, -1.0), (0.0, 1.0, 1.0), (0.3827, 0.9239, -1.0), (0.3827, 0.9239, 1.0), (0.7071, 0.7071, -1.0), (0.7071, 0.7071, 1.0), (0.9239, 0.3827, -1.0), (0.9239, 0.3827, 1.0), (1.0, 0.0, -1.0), (1.0, 0.0, 1.0), (0.9239, -0.3827, -1.0), (0.9239, -0.3827, 1.0), (0.7071, -0.7071, -1.0), (0.7071, -0.7071, 1.0), (0.3827, -0.9239, -1.0), (0.3827, -0.9239, 1.0), (0.0, -1.0, -1.0), (0.0, -1.0, 1.0), (-0.3827, -0.9239, -1.0), (-0.3827, -0.9239, 1.0), (-0.7071, -0.7071, -1.0), (-0.7071, -0.7071, 1.0), (-0.9239, -0.3827, -1.0), (-0.9239, -0.3827, 1.0), (-1.0, 0.0, -1.0), (-1.0, 0.0, 1.0), (-0.9239, 0.3827, -1.0), (-0.9239, 0.3827, 1.0), (-0.7071, 0.7071, -1.0), (-0.7071, 0.7071, 1.0), (-0.3827, 0.9239, -1.0), (-0.3827, 0.9239, 1.0), (-12.2, 1.0, -1.0), (-12.2, 1.0, 1.0), (-11.82, 0.9239, -1.0), (-11.82, 0.9239, 1.0), (-11.49, 0.7071, -1.0), (-11.49, 0.7071, 1.0), (-11.28, 0.3827, -1.0), (-11.28, 0.3827, 1.0), (-11.2, 0.0, -1.0), (-11.2, 0.0, 1.0), (-11.28, -0.3827, -1.0), (-11.28, -0.3827, 1.0), (-11.49, -0.7071, -1.0), (-11.49, -0.7071, 1.0), (-11.82, -0.9239, -1.0), (-11.82, -0.9239, 1.0), (-12.2, -1.0, -1.0), (-12.2, -1.0, 1.0), (-12.58, -0.9239, -1.0), (-12.58, -0.9239, 1.0), (-12.91, -0.7071, -1.0), (-12.91, -0.7071, 1.0), (-13.12, -0.3827, -1.0), (-13.12, -0.3827, 1.0), (-13.2, 0.0, -1.0), (-13.2, 0.0, 1.0), (-13.12, 0.3827, -1.0), (-13.12, 0.3827, 1.0), (-12.91, 0.7071, -1.0), (-12.91, 0.7071, 1.0), (-12.58, 0.9239, -1.0), (-12.58, 0.9239, 1.0), (-24.4, 1.0, -1.0), (-24.4, 1.0, 1.0), (-24.02, 0.9239, -1.0), (-24.02, 0.9239, 1.0), (-23.69, 0.7071, -1.0), (-23.69, 0.7071, 1.0), (-23.48, 0.3827, -1.0), (-23.48, 0.3827, 1.0), (-23.4, 0.0, -1.0), (-23.4, 0.0, 1.0), (-23.48, -0.3827, -1.0), (-23.48, -0.3827, 1.0), (-23.69, -0.7071, -1.0), (-23.69, -0.7071, 1.0), (-24.02, -0.9239, -1.0), (-24.02, -0.9239, 1.0), (-24.4, -1.0, -1.0), (-24.4, -1.0, 1.0), (-24.78, -0.9239, -1.0), (-24.78, -0.9239, 1.0), (-25.11, -0.7071, -1.0), (-25.11, -0.7071, 1.0), (-25.32, -0.3827, -1.0), (-25.32, -0.3827, 1.0), (-25.4, 0.0, -1.0), (-25.4, 0.0, 1.0), (-25.32, 0.3827, -1.0), (-25.32, 0.3827, 1.0), (-25.11, 0.7071, -1.0), (-25.11, 0.7071, 1.0), (-24.78, 0.9239, -1.0), (-24.78, 0.9239, 1.0)], [], [(0, 1, 3, 2), (2, 3, 5, 4), (4, 5, 7, 6), (6, 7, 9, 8), (8, 9, 11, 10), (10, 11, 13, 12), (12, 13, 15, 14), (14, 15, 17, 16), (16, 17, 19, 18), (18, 19, 21, 20), (20, 21, 23, 22), (22, 23, 25, 24), (24, 25, 27, 26), (26, 27, 29, 28), (3, 1, 31, 29, 27, 25, 23, 21, 19, 17, 15, 13, 11, 9, 7, 5), (28, 29, 31, 30), (30, 31, 1, 0), (0, 2, 4, 6, 8, 10, 12, 14, 16, 18, 20, 22, 24, 26, 28, 30), (32, 33, 35, 34), (34, 35, 37, 36), (36, 37, 39, 38), (38, 39, 41, 40), (40, 41, 43, 42), (42, 43, 45, 44), (44, 45, 47, 46), (46, 47, 49, 48), (48, 49, 51, 50), (50, 51, 53, 52), (52, 53, 55, 54), (54, 55, 57, 56), (56, 57, 59, 58), (58, 59, 61, 60), (35, 33, 63, 61, 59, 57, 55, 53, 51, 49, 47, 45, 43, 41, 39, 37), (60, 61, 63, 62), (62, 63, 33, 32), (32, 34, 36, 38, 40, 42, 44, 46, 48, 50, 52, 54, 56, 58, 60, 62), (64, 65, 67, 66), (66, 67, 69, 68), (68, 69, 71, 70), (70, 71, 73, 72), (72, 73, 75, 74), (74, 75, 77, 76), (76, 77, 79, 78), (78, 79, 81, 80), (80, 81, 83, 82), (82, 83, 85, 84), (84, 85, 87, 86), (86, 87, 89, 88), (88, 89, 91, 90), (90, 91, 93, 92), (67, 65, 95, 93, 91, 89, 87, 85, 83, 81, 79, 77, 75, 73, 71, 69), (92, 93, 95, 94), (94, 95, 65, 64), (64, 66, 68, 70, 72, 74, 76, 78, 80, 82, 84, 86, 88, 90, 92, 94)])
_uv = me_cylinder_002.uv_layers.new(name='UVMap')
_uv.uv.foreach_set('vector', [1.0, 0.5, 1.0, 1.0, 0.9375, 1.0, 0.9375, 0.5, 0.9375, 0.5, 0.9375, 1.0, 0.875, 1.0, 0.875, 0.5, 0.875, 0.5, 0.875, 1.0, 0.8125, 1.0, 0.8125, 0.5, 0.8125, 0.5, 0.8125, 1.0, 0.75, 1.0, 0.75, 0.5, 0.75, 0.5, 0.75, 1.0, 0.6875, 1.0, 0.6875, 0.5, 0.6875, 0.5, 0.6875, 1.0, 0.625, 1.0, 0.625, 0.5, 0.625, 0.5, 0.625, 1.0, 0.5625, 1.0, 0.5625, 0.5, 0.5625, 0.5, 0.5625, 1.0, 0.5, 1.0, 0.5, 0.5, 0.5, 0.5, 0.5, 1.0, 0.4375, 1.0, 0.4375, 0.5, 0.4375, 0.5, 0.4375, 1.0, 0.375, 1.0, 0.375, 0.5, 0.375, 0.5, 0.375, 1.0, 0.3125, 1.0, 0.3125, 0.5, 0.3125, 0.5, 0.3125, 1.0, 0.25, 1.0, 0.25, 0.5, 0.25, 0.5, 0.25, 1.0, 0.1875, 1.0, 0.1875, 0.5, 0.1875, 0.5, 0.1875, 1.0, 0.125, 1.0, 0.125, 0.5, 0.3418, 0.4717, 0.25, 0.49, 0.1582, 0.4717, 0.08029, 0.4197, 0.02827, 0.3418, 0.01, 0.25, 0.02827, 0.1582, 0.08029, 0.08029, 0.1582, 0.02827, 0.25, 0.01, 0.3418, 0.02827, 0.4197, 0.08029, 0.4717, 0.1582, 0.49, 0.25, 0.4717, 0.3418, 0.4197, 0.4197, 0.125, 0.5, 0.125, 1.0, 0.0625, 1.0, 0.0625, 0.5, 0.0625, 0.5, 0.0625, 1.0, 0.0, 1.0, 0.0, 0.5, 0.75, 0.49, 0.8418, 0.4717, 0.9197, 0.4197, 0.9717, 0.3418, 0.99, 0.25, 0.9717, 0.1582, 0.9197, 0.08029, 0.8418, 0.02827, 0.75, 0.01, 0.6582, 0.02827, 0.5803, 0.08029, 0.5283, 0.1582, 0.51, 0.25, 0.5283, 0.3418, 0.5803, 0.4197, 0.6582, 0.4717, 1.0, 0.5, 1.0, 1.0, 0.9375, 1.0, 0.9375, 0.5, 0.9375, 0.5, 0.9375, 1.0, 0.875, 1.0, 0.875, 0.5, 0.875, 0.5, 0.875, 1.0, 0.8125, 1.0, 0.8125, 0.5, 0.8125, 0.5, 0.8125, 1.0, 0.75, 1.0, 0.75, 0.5, 0.75, 0.5, 0.75, 1.0, 0.6875, 1.0, 0.6875, 0.5, 0.6875, 0.5, 0.6875, 1.0, 0.625, 1.0, 0.625, 0.5, 0.625, 0.5, 0.625, 1.0, 0.5625, 1.0, 0.5625, 0.5, 0.5625, 0.5, 0.5625, 1.0, 0.5, 1.0, 0.5, 0.5, 0.5, 0.5, 0.5, 1.0, 0.4375, 1.0, 0.4375, 0.5, 0.4375, 0.5, 0.4375, 1.0, 0.375, 1.0, 0.375, 0.5, 0.375, 0.5, 0.375, 1.0, 0.3125, 1.0, 0.3125, 0.5, 0.3125, 0.5, 0.3125, 1.0, 0.25, 1.0, 0.25, 0.5, 0.25, 0.5, 0.25, 1.0, 0.1875, 1.0, 0.1875, 0.5, 0.1875, 0.5, 0.1875, 1.0, 0.125, 1.0, 0.125, 0.5, 0.3418, 0.4717, 0.25, 0.49, 0.1582, 0.4717, 0.08029, 0.4197, 0.02827, 0.3418, 0.01, 0.25, 0.02827, 0.1582, 0.08029, 0.08029, 0.1582, 0.02827, 0.25, 0.01, 0.3418, 0.02827, 0.4197, 0.08029, 0.4717, 0.1582, 0.49, 0.25, 0.4717, 0.3418, 0.4197, 0.4197, 0.125, 0.5, 0.125, 1.0, 0.0625, 1.0, 0.0625, 0.5, 0.0625, 0.5, 0.0625, 1.0, 0.0, 1.0, 0.0, 0.5, 0.75, 0.49, 0.8418, 0.4717, 0.9197, 0.4197, 0.9717, 0.3418, 0.99, 0.25, 0.9717, 0.1582, 0.9197, 0.08029, 0.8418, 0.02827, 0.75, 0.01, 0.6582, 0.02827, 0.5803, 0.08029, 0.5283, 0.1582, 0.51, 0.25, 0.5283, 0.3418, 0.5803, 0.4197, 0.6582, 0.4717, 1.0, 0.5, 1.0, 1.0, 0.9375, 1.0, 0.9375, 0.5, 0.9375, 0.5, 0.9375, 1.0, 0.875, 1.0, 0.875, 0.5, 0.875, 0.5, 0.875, 1.0, 0.8125, 1.0, 0.8125, 0.5, 0.8125, 0.5, 0.8125, 1.0, 0.75, 1.0, 0.75, 0.5, 0.75, 0.5, 0.75, 1.0, 0.6875, 1.0, 0.6875, 0.5, 0.6875, 0.5, 0.6875, 1.0, 0.625, 1.0, 0.625, 0.5, 0.625, 0.5, 0.625, 1.0, 0.5625, 1.0, 0.5625, 0.5, 0.5625, 0.5, 0.5625, 1.0, 0.5, 1.0, 0.5, 0.5, 0.5, 0.5, 0.5, 1.0, 0.4375, 1.0, 0.4375, 0.5, 0.4375, 0.5, 0.4375, 1.0, 0.375, 1.0, 0.375, 0.5, 0.375, 0.5, 0.375, 1.0, 0.3125, 1.0, 0.3125, 0.5, 0.3125, 0.5, 0.3125, 1.0, 0.25, 1.0, 0.25, 0.5, 0.25, 0.5, 0.25, 1.0, 0.1875, 1.0, 0.1875, 0.5, 0.1875, 0.5, 0.1875, 1.0, 0.125, 1.0, 0.125, 0.5, 0.3418, 0.4717, 0.25, 0.49, 0.1582, 0.4717, 0.08029, 0.4197, 0.02827, 0.3418, 0.01, 0.25, 0.02827, 0.1582, 0.08029, 0.08029, 0.1582, 0.02827, 0.25, 0.01, 0.3418, 0.02827, 0.4197, 0.08029, 0.4717, 0.1582, 0.49, 0.25, 0.4717, 0.3418, 0.4197, 0.4197, 0.125, 0.5, 0.125, 1.0, 0.0625, 1.0, 0.0625, 0.5, 0.0625, 0.5, 0.0625, 1.0, 0.0, 1.0, 0.0, 0.5, 0.75, 0.49, 0.8418, 0.4717, 0.9197, 0.4197, 0.9717, 0.3418, 0.99, 0.25, 0.9717, 0.1582, 0.9197, 0.08029, 0.8418, 0.02827, 0.75, 0.01, 0.6582, 0.02827, 0.5803, 0.08029, 0.5283, 0.1582, 0.51, 0.25, 0.5283, 0.3418, 0.5803, 0.4197, 0.6582, 0.4717])
me_cylinder_002.materials.append(mat_material_001)
me_cylinder_002.update()

# ---- objects
ob_plane = bpy.data.objects.new('Plane', me_plane_002)
ob_cylinder = bpy.data.objects.new('Cylinder', me_cylinder_001)
ob_cylinder_001 = bpy.data.objects.new('Cylinder.001', me_cylinder_002)

# ---- transforms, parenting, visibility, modifiers, constraints
ob_plane.location = (0.003056, -0.2488, 0.08198)
ob_cylinder.location = (0.003056, -0.2337, 0.08198)
ob_cylinder.rotation_euler = (0.0, 1.571, 0.0)
ob_cylinder.scale = (0.5093, 1.0, 1.0)
ob_cylinder_001.location = (0.05184, 0.2676, 0.08198)
ob_cylinder_001.scale = (-0.03402, -0.03402, -0.06169)

# ---- collection membership
col_collection.objects.link(ob_plane)
col_collection.objects.link(ob_cylinder)
col_collection.objects.link(ob_cylinder_001)

# ---- scene / render settings (as saved in the file)
scene.frame_start = 1; scene.frame_end = 250; scene.frame_set(19)
scene.render.engine = 'BLENDER_EEVEE_NEXT'
scene.cycles.sampling_pattern = 'TABULATED_SOBOL'
scene.view_settings.view_transform = 'Filmic'
bpy.context.view_layer.update()

# ---- added for rendering (the .blend has no active camera and no usable light): camera, sun
cam_auto = bpy.data.cameras.new('AutoCamera')
cam_auto.lens = 50.0
cam_auto.sensor_width = 36.0
cam_auto.clip_end = 1000.0
ob_auto_camera = bpy.data.objects.new('AutoCamera', cam_auto)
scene.collection.objects.link(ob_auto_camera)
ob_auto_camera.location = (2.22703, -2.95186, 2.17441)
ob_auto_camera.rotation_euler = (1.09748, -7.21219e-08, 0.694738)
scene.camera = ob_auto_camera
light_auto_sun = bpy.data.lights.new('AutoSun', 'SUN')
light_auto_sun.energy = 3.0
light_auto_sun.angle = 0.0523599
ob_auto_sun = bpy.data.objects.new('AutoSun', light_auto_sun)
scene.collection.objects.link(ob_auto_sun)
ob_auto_sun.rotation_euler = (0.872665, 0.174533, 0.523599)
bpy.context.view_layer.update()
